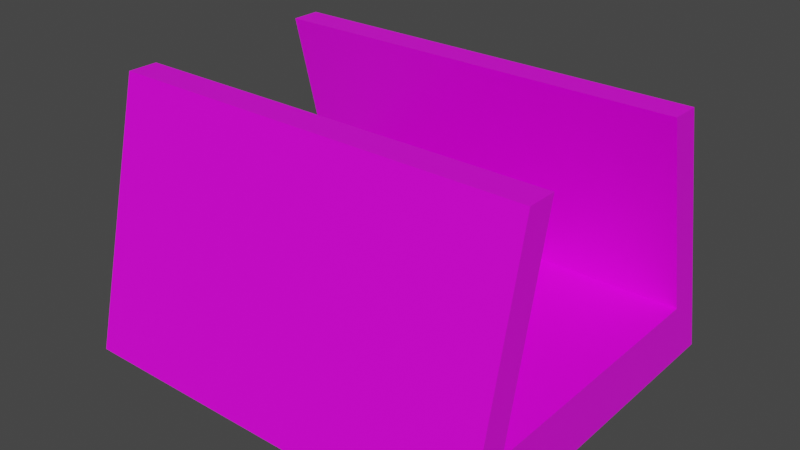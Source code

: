 # Source: corridor.blend  (saved by Blender 2.82.7; exported with 4.5.12 LTS)
import bpy
from mathutils import Matrix  # noqa: F401  (used for matrix-valued properties, if any)

bpy.ops.wm.read_factory_settings(use_empty=True)
scene = bpy.context.scene
scene.name = 'Scene'

# ---- collections
col_collection = bpy.data.collections.new('Collection'); scene.collection.children.link(col_collection)

# ---- images (referenced by path relative to the original .blend; pixels are not part of the script)
import os
ASSET_DIR = os.environ.get("B2B_ASSET_DIR", "")  # directory of the original .blend (textures are referenced by path, not embedded)
HERE = os.path.dirname(os.path.abspath(__file__))  # packed textures are extracted next to this script under _unpacked/

def load_image(name, relpath, width, height, colorspace="sRGB"):
    """Load a texture the original file referenced (path relative to the .blend, or extracted next to this script)."""
    p = next((c for c in (os.path.join(HERE, relpath), os.path.join(ASSET_DIR, relpath)) if relpath and os.path.exists(c)), "")
    if p:
        img = bpy.data.images.load(p, check_existing=True)
        img.name = name
    else:  # same state as the original file: an image datablock whose file is absent (Cycles renders it pink)
        img = bpy.data.images.new(name, width, height)
        img.source = "FILE"
        img.filepath = "//" + (relpath or name)
    img.colorspace_settings.name = colorspace
    return img
img_vehl1tanktop1_jpg = load_image('vehl1tanktop1.jpg', 'vehl1tanktop1.jpg', 1024, 1024, 'sRGB')

# ---- materials (node trees are filled in below, after node groups)
mat_material = bpy.data.materials.new('Material')
mat_material.alpha_threshold = 0.0
mat_material.use_transparent_shadow = False
mat_material.line_color = (0.0, 0.0, 0.0, 1.0)

# ---- material node trees
mat_material.use_nodes = True; mat_material.node_tree.nodes.clear()
_N = mat_material.node_tree.nodes; _L = mat_material.node_tree.links
n0 = _N.new('ShaderNodeOutputMaterial'); n0.name = 'Material Output'; n0.location = (300, 300)
n1 = _N.new('ShaderNodeBsdfPrincipled'); n1.name = 'Principled BSDF'; n1.location = (10, 300)
n1.distribution = 'GGX'
n1.subsurface_method = 'BURLEY'
n1.inputs[2].default_value = 0.4
n1.inputs[3].default_value = 1.45
n1.inputs[27].default_value = (0.0, 0.0, 0.0, 1.0)
n1.inputs[28].default_value = 1.0
n2 = _N.new('ShaderNodeTexImage'); n2.name = 'Image Texture'; n2.location = (-781, 203)
n2.image = img_vehl1tanktop1_jpg
_L.new(n1.outputs[0], n0.inputs[0])
_L.new(n2.outputs[0], n1.inputs[0])
n0.is_active_output = True

# ---- world
world_world = bpy.data.worlds.new('World'); scene.world = world_world
world_world.use_nodes = True; world_world.node_tree.nodes.clear()
_N = world_world.node_tree.nodes; _L = world_world.node_tree.links
n0 = _N.new('ShaderNodeOutputWorld'); n0.name = 'World Output'; n0.location = (300, 300)
n1 = _N.new('ShaderNodeBackground'); n1.name = 'Background'; n1.location = (10, 300)
n1.inputs[0].default_value = (0.05088, 0.05088, 0.05088, 1.0)
_L.new(n1.outputs[0], n0.inputs[0])
n0.is_active_output = True
world_world.color = (0.05088, 0.05088, 0.05088)
world_world.use_sun_shadow = False
world_world.sun_shadow_jitter_overblur = 0.0

# ---- meshes
me_cube = bpy.data.meshes.new('Cube')
me_cube.from_pydata([(6.987, 1.0, -1.0), (6.987, -1.0, -1.0), (-6.987, 1.0, -1.0), (-6.987, -1.0, -1.0), (6.987, -0.75, 1.0), (-6.987, 0.75, 1.0), (6.987, 0.75, 1.0), (-6.987, -0.75, 1.0), (6.987, 0.6533, 7.583), (6.987, -0.6533, 7.583), (-6.987, 0.6533, 7.583), (-6.987, -0.6533, 7.583), (6.987, -0.4899, 7.583), (-6.987, 0.4899, 7.583), (6.987, 0.4899, 7.583), (-6.987, -0.4899, 7.583)], [], [(12, 15, 11, 9), (4, 12, 9, 1, 0, 8, 14, 6), (3, 1, 9, 11), (2, 3, 11, 15, 7, 5, 13, 10), (4, 7, 15, 12), (10, 13, 14, 8), (8, 0, 2, 10), (5, 6, 14, 13), (1, 3, 2, 0), (4, 6, 5, 7)])
_uv = me_cube.uv_layers.new(name='UVMap')
_uv.uv.foreach_set('vector', [0.624, 0.8879, 0.624, 0.4454, 0.501, 0.4454, 0.501, 0.8879, 0.117, 0.9854, 0.499, 0.9712, 0.499, 0.9801, 0.001001, 0.999, 0.001001, 0.8899, 0.499, 0.9088, 0.499, 0.9177, 0.117, 0.9035, 0.499, 0.001001, 0.001001, 0.001001, 0.001001, 0.4434, 0.499, 0.4434, 0.626, 0.8879, 0.626, 0.4454, 0.749, 0.5222, 0.749, 0.5583, 0.6547, 0.5008, 0.6547, 0.8326, 0.749, 0.7751, 0.749, 0.8112, 0.501, 0.2212, 0.999, 0.2212, 0.999, 0.001001, 0.501, 0.001001, 0.874, 0.4454, 0.751, 0.4454, 0.751, 0.8879, 0.874, 0.8879, 0.499, 0.4454, 0.001001, 0.4454, 0.001001, 0.8879, 0.499, 0.8879, 0.501, 0.4434, 0.999, 0.4434, 0.999, 0.2232, 0.501, 0.2232, 0.999, 0.8879, 0.999, 0.4454, 0.876, 0.4454, 0.876, 0.8879, 0.999, 0.999, 0.999, 0.8899, 0.501, 0.8899, 0.501, 0.999])
me_cube.materials.append(mat_material)
me_cube.use_remesh_preserve_volume = False
me_cube.use_remesh_preserve_attributes = False
me_cube.use_mirror_vertex_groups = False
me_cube.update()

# ---- objects
ob_cube = bpy.data.objects.new('Cube', me_cube)

# ---- transforms, parenting, visibility, modifiers, constraints
ob_cube.location = (0.0, 0.0, 0.0)
ob_cube.scale = (0.25, 1.5, 0.25)
ob_cube.lock_rotations_4d = False
ob_cube.empty_display_type = 'ARROWS'
ob_cube.lineart.crease_threshold = 0.0

# ---- collection membership
col_collection.objects.link(ob_cube)

# ---- scene / render settings (as saved in the file)
scene.frame_start = 1; scene.frame_end = 250; scene.frame_set(1)
scene.render.engine = 'BLENDER_EEVEE_NEXT'
scene.cycles.use_denoising = False
scene.cycles.samples = 128
scene.cycles.sampling_pattern = 'TABULATED_SOBOL'
scene.cycles.use_adaptive_sampling = False
scene.cycles.use_light_tree = False
scene.view_settings.view_transform = 'Filmic'
bpy.context.view_layer.update()

# ---- added for rendering (the .blend has no active camera and no usable light): camera, sun
cam_auto = bpy.data.cameras.new('AutoCamera')
cam_auto.lens = 50.0
cam_auto.sensor_width = 36.0
cam_auto.clip_end = 1000.0
ob_auto_camera = bpy.data.objects.new('AutoCamera', cam_auto)
scene.collection.objects.link(ob_auto_camera)
ob_auto_camera.location = (4.70024, -5.64029, 4.58304)
ob_auto_camera.rotation_euler = (1.09748, -7.21219e-08, 0.694738)
scene.camera = ob_auto_camera
light_auto_sun = bpy.data.lights.new('AutoSun', 'SUN')
light_auto_sun.energy = 3.0
light_auto_sun.angle = 0.0523599
ob_auto_sun = bpy.data.objects.new('AutoSun', light_auto_sun)
scene.collection.objects.link(ob_auto_sun)
ob_auto_sun.rotation_euler = (0.872665, 0.174533, 0.523599)
bpy.context.view_layer.update()
